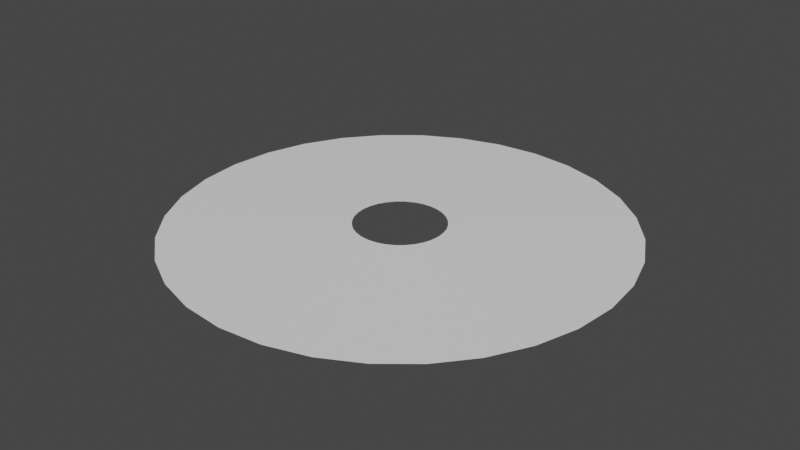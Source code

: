 # Source: water_ripple_mesh.blend  (saved by Blender 2.82.7; exported with 4.5.12 LTS)
import bpy
from mathutils import Matrix  # noqa: F401  (used for matrix-valued properties, if any)

bpy.ops.wm.read_factory_settings(use_empty=True)
scene = bpy.context.scene
scene.name = 'Scene'

# ---- collections
col_collection = bpy.data.collections.new('Collection'); scene.collection.children.link(col_collection)

# ---- world
world_world = bpy.data.worlds.new('World'); scene.world = world_world
world_world.use_nodes = True; world_world.node_tree.nodes.clear()
_N = world_world.node_tree.nodes; _L = world_world.node_tree.links
n0 = _N.new('ShaderNodeOutputWorld'); n0.name = 'World Output'; n0.location = (300, 300)
n1 = _N.new('ShaderNodeBackground'); n1.name = 'Background'; n1.location = (10, 300)
n1.inputs[0].default_value = (0.05088, 0.05088, 0.05088, 1.0)
_L.new(n1.outputs[0], n0.inputs[0])
n0.is_active_output = True
world_world.color = (0.05088, 0.05088, 0.05088)
world_world.use_sun_shadow = False
world_world.sun_shadow_jitter_overblur = 0.0

# ---- meshes
me_cylinder = bpy.data.meshes.new('Cylinder')
me_cylinder.from_pydata([(0.0, 1.0, -0.05974), (0.0, 0.1994, -0.0364), (0.1951, 0.9808, -0.05974), (0.03892, 0.1956, -0.0364), (0.3827, 0.9239, -0.05974), (0.07633, 0.1843, -0.0364), (0.5556, 0.8315, -0.05974), (0.1108, 0.1658, -0.0364), (0.7071, 0.7071, -0.05974), (0.141, 0.141, -0.0364), (0.8315, 0.5556, -0.05974), (0.1658, 0.1108, -0.0364), (0.9239, 0.3827, -0.05974), (0.1843, 0.07633, -0.0364), (0.9808, 0.1951, -0.05974), (0.1956, 0.03892, -0.0364), (1.0, 7.55e-08, -0.05974), (0.1994, 7.55e-08, -0.0364), (0.9808, -0.1951, -0.05974), (0.1956, -0.03892, -0.0364), (0.9239, -0.3827, -0.05974), (0.1843, -0.07633, -0.0364), (0.8315, -0.5556, -0.05974), (0.1658, -0.1108, -0.0364), (0.7071, -0.7071, -0.05974), (0.141, -0.141, -0.0364), (0.5556, -0.8315, -0.05974), (0.1108, -0.1658, -0.0364), (0.3827, -0.9239, -0.05974), (0.07633, -0.1843, -0.0364), (0.1951, -0.9808, -0.05974), (0.03892, -0.1956, -0.0364), (-3.258e-07, -1.0, -0.05974), (-3.258e-07, -0.1995, -0.0364), (-0.1951, -0.9808, -0.05974), (-0.03892, -0.1956, -0.0364), (-0.3827, -0.9239, -0.05974), (-0.07633, -0.1843, -0.0364), (-0.5556, -0.8315, -0.05974), (-0.1108, -0.1658, -0.0364), (-0.7071, -0.7071, -0.05974), (-0.141, -0.141, -0.0364), (-0.8315, -0.5556, -0.05974), (-0.1658, -0.1108, -0.0364), (-0.9239, -0.3827, -0.05974), (-0.1843, -0.07633, -0.0364), (-0.9808, -0.1951, -0.05974), (-0.1956, -0.03892, -0.0364), (-1.0, 9.656e-07, -0.05974), (-0.1995, 9.656e-07, -0.0364), (-0.9808, 0.1951, -0.05974), (-0.1956, 0.03892, -0.0364), (-0.9239, 0.3827, -0.05974), (-0.1843, 0.07633, -0.0364), (-0.8315, 0.5556, -0.05974), (-0.1658, 0.1108, -0.0364), (-0.7071, 0.7071, -0.05974), (-0.141, 0.141, -0.0364), (-0.5556, 0.8315, -0.05974), (-0.1108, 0.1658, -0.0364), (-0.3827, 0.9239, -0.05974), (-0.07633, 0.1843, -0.0364), (-0.1951, 0.9808, -0.05974), (-0.03892, 0.1956, -0.0364)], [], [(0, 1, 3, 2), (2, 3, 5, 4), (4, 5, 7, 6), (6, 7, 9, 8), (8, 9, 11, 10), (10, 11, 13, 12), (12, 13, 15, 14), (14, 15, 17, 16), (16, 17, 19, 18), (18, 19, 21, 20), (20, 21, 23, 22), (22, 23, 25, 24), (24, 25, 27, 26), (26, 27, 29, 28), (28, 29, 31, 30), (30, 31, 33, 32), (32, 33, 35, 34), (34, 35, 37, 36), (36, 37, 39, 38), (38, 39, 41, 40), (40, 41, 43, 42), (42, 43, 45, 44), (44, 45, 47, 46), (46, 47, 49, 48), (48, 49, 51, 50), (50, 51, 53, 52), (52, 53, 55, 54), (54, 55, 57, 56), (56, 57, 59, 58), (58, 59, 61, 60), (60, 61, 63, 62), (62, 63, 1, 0)])
_uv = me_cylinder.uv_layers.new(name='UVMap')
_uv.uv.foreach_set('vector', [1.0, 0.5, 1.0, 1.0, 0.9688, 1.0, 0.9688, 0.5, 0.9688, 0.5, 0.9688, 1.0, 0.9375, 1.0, 0.9375, 0.5, 0.9375, 0.5, 0.9375, 1.0, 0.9062, 1.0, 0.9062, 0.5, 0.9062, 0.5, 0.9062, 1.0, 0.875, 1.0, 0.875, 0.5, 0.875, 0.5, 0.875, 1.0, 0.8438, 1.0, 0.8438, 0.5, 0.8438, 0.5, 0.8438, 1.0, 0.8125, 1.0, 0.8125, 0.5, 0.8125, 0.5, 0.8125, 1.0, 0.7812, 1.0, 0.7812, 0.5, 0.7812, 0.5, 0.7812, 1.0, 0.75, 1.0, 0.75, 0.5, 0.75, 0.5, 0.75, 1.0, 0.7188, 1.0, 0.7188, 0.5, 0.7188, 0.5, 0.7188, 1.0, 0.6875, 1.0, 0.6875, 0.5, 0.6875, 0.5, 0.6875, 1.0, 0.6562, 1.0, 0.6562, 0.5, 0.6562, 0.5, 0.6562, 1.0, 0.625, 1.0, 0.625, 0.5, 0.625, 0.5, 0.625, 1.0, 0.5938, 1.0, 0.5938, 0.5, 0.5938, 0.5, 0.5938, 1.0, 0.5625, 1.0, 0.5625, 0.5, 0.5625, 0.5, 0.5625, 1.0, 0.5312, 1.0, 0.5312, 0.5, 0.5312, 0.5, 0.5312, 1.0, 0.5, 1.0, 0.5, 0.5, 0.5, 0.5, 0.5, 1.0, 0.4688, 1.0, 0.4688, 0.5, 0.4688, 0.5, 0.4688, 1.0, 0.4375, 1.0, 0.4375, 0.5, 0.4375, 0.5, 0.4375, 1.0, 0.4062, 1.0, 0.4062, 0.5, 0.4062, 0.5, 0.4062, 1.0, 0.375, 1.0, 0.375, 0.5, 0.375, 0.5, 0.375, 1.0, 0.3438, 1.0, 0.3438, 0.5, 0.3438, 0.5, 0.3438, 1.0, 0.3125, 1.0, 0.3125, 0.5, 0.3125, 0.5, 0.3125, 1.0, 0.2812, 1.0, 0.2812, 0.5, 0.2812, 0.5, 0.2812, 1.0, 0.25, 1.0, 0.25, 0.5, 0.25, 0.5, 0.25, 1.0, 0.2188, 1.0, 0.2188, 0.5, 0.2188, 0.5, 0.2188, 1.0, 0.1875, 1.0, 0.1875, 0.5, 0.1875, 0.5, 0.1875, 1.0, 0.1562, 1.0, 0.1562, 0.5, 0.1562, 0.5, 0.1562, 1.0, 0.125, 1.0, 0.125, 0.5, 0.125, 0.5, 0.125, 1.0, 0.09375, 1.0, 0.09375, 0.5, 0.09375, 0.5, 0.09375, 1.0, 0.0625, 1.0, 0.0625, 0.5, 0.0625, 0.5, 0.0625, 1.0, 0.03125, 1.0, 0.03125, 0.5, 0.03125, 0.5, 0.03125, 1.0, 0.0, 1.0, 0.0, 0.5])
me_cylinder.use_remesh_fix_poles = True
me_cylinder.use_remesh_preserve_attributes = False
me_cylinder.use_mirror_vertex_groups = False
me_cylinder.update()

# ---- objects
ob_cylinder = bpy.data.objects.new('Cylinder', me_cylinder)

# ---- transforms, parenting, visibility, modifiers, constraints
ob_cylinder.location = (0.0, 0.0, 0.0)
ob_cylinder.lineart.crease_threshold = 0.0

# ---- collection membership
col_collection.objects.link(ob_cylinder)

# ---- scene / render settings (as saved in the file)
scene.frame_start = 1; scene.frame_end = 250; scene.frame_set(1)
scene.render.engine = 'BLENDER_EEVEE_NEXT'
scene.cycles.use_denoising = False
scene.cycles.samples = 128
scene.cycles.sampling_pattern = 'TABULATED_SOBOL'
scene.cycles.use_adaptive_sampling = False
scene.cycles.use_light_tree = False
scene.view_settings.view_transform = 'Filmic'
bpy.context.view_layer.update()

# ---- added for rendering (the .blend has no active camera and no usable light): camera, sun
cam_auto = bpy.data.cameras.new('AutoCamera')
cam_auto.lens = 50.0
cam_auto.sensor_width = 36.0
cam_auto.clip_end = 1000.0
ob_auto_camera = bpy.data.objects.new('AutoCamera', cam_auto)
scene.collection.objects.link(ob_auto_camera)
ob_auto_camera.location = (2.61702, -3.14042, 2.04555)
ob_auto_camera.rotation_euler = (1.09748, -7.21219e-08, 0.694738)
scene.camera = ob_auto_camera
light_auto_sun = bpy.data.lights.new('AutoSun', 'SUN')
light_auto_sun.energy = 3.0
light_auto_sun.angle = 0.0523599
ob_auto_sun = bpy.data.objects.new('AutoSun', light_auto_sun)
scene.collection.objects.link(ob_auto_sun)
ob_auto_sun.rotation_euler = (0.872665, 0.174533, 0.523599)
bpy.context.view_layer.update()
